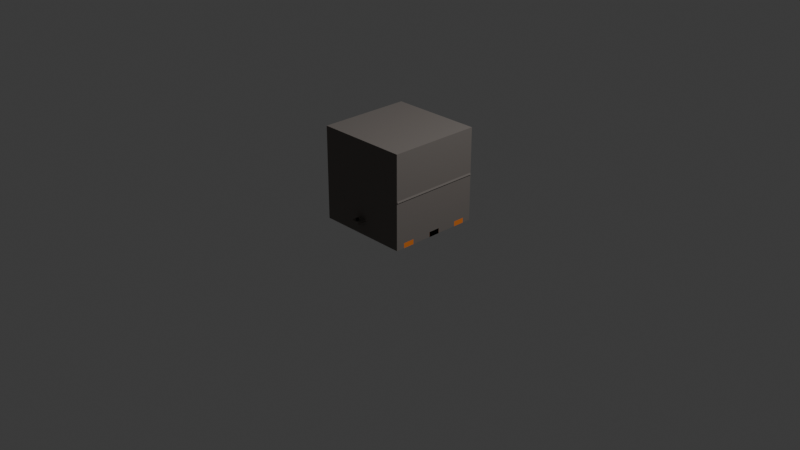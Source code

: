 # Source: vagao.blend  (saved by Blender 5.2.45; exported with 4.5.12 LTS)
import bpy
from mathutils import Matrix  # noqa: F401  (used for matrix-valued properties, if any)

bpy.ops.wm.read_factory_settings(use_empty=True)
scene = bpy.context.scene
scene.name = 'Scene'

# ---- collections
col_collection = bpy.data.collections.new('Collection'); scene.collection.children.link(col_collection)

# ---- materials (node trees are filled in below, after node groups)
mat_metal2 = bpy.data.materials.new('Metal2')
mat_metal2.alpha_threshold = 0.0
mat_metal2.use_backface_culling_lightprobe_volume = False
mat_metal2.roughness = 0.5
mat_metal2.line_color = (0.0, 0.0, 0.0, 1.0)
mat_metal = bpy.data.materials.new('Metal')
mat_metal.alpha_threshold = 0.0
mat_metal.use_backface_culling_lightprobe_volume = False
mat_metal.roughness = 0.5
mat_metal.line_color = (0.0, 0.0, 0.0, 1.0)
mat_madeira = bpy.data.materials.new('Madeira')
mat_vag_o = bpy.data.materials.new('vagão')
mat_janela = bpy.data.materials.new('Janela')

# ---- material node trees
mat_metal2.use_nodes = True; mat_metal2.node_tree.nodes.clear()
_N = mat_metal2.node_tree.nodes; _L = mat_metal2.node_tree.links
n0 = _N.new('ShaderNodeOutputMaterial'); n0.name = 'Material Output'; n0.location = (200, 100)
n1 = _N.new('ShaderNodeBsdfPrincipled'); n1.name = 'Principled BSDF'; n1.location = (-200, 100)
n1.inputs[0].default_value = (0.1836, 0.1629, 0.1496, 1.0)
n1.inputs[2].default_value = 1.0
n1.inputs[10].default_value = 0.005
_L.new(n1.outputs[0], n0.inputs[0])
n0.is_active_output = True
mat_metal.use_nodes = True; mat_metal.node_tree.nodes.clear()
_N = mat_metal.node_tree.nodes; _L = mat_metal.node_tree.links
n0 = _N.new('ShaderNodeOutputMaterial'); n0.name = 'Material Output'; n0.location = (200, 100)
n1 = _N.new('ShaderNodeBsdfPrincipled'); n1.name = 'Principled BSDF'; n1.location = (-200, 100)
n1.inputs[0].default_value = (0.02475, 0.02143, 0.02193, 1.0)
n1.inputs[2].default_value = 1.0
n1.inputs[10].default_value = 0.005
_L.new(n1.outputs[0], n0.inputs[0])
n0.is_active_output = True
mat_madeira.use_nodes = True; mat_madeira.node_tree.nodes.clear()
_N = mat_madeira.node_tree.nodes; _L = mat_madeira.node_tree.links
n0 = _N.new('ShaderNodeBsdfPrincipled'); n0.name = 'Principled BSDF'; n0.location = (-200, 100)
n0.inputs[0].default_value = (0.8, 0.2148, 0.02487, 1.0)
n0.inputs[2].default_value = 1.0
n0.inputs[10].default_value = 0.005
n1 = _N.new('ShaderNodeOutputMaterial'); n1.name = 'Material Output'; n1.location = (200, 100)
_L.new(n0.outputs[0], n1.inputs[0])
n1.is_active_output = True
mat_vag_o.use_nodes = True; mat_vag_o.node_tree.nodes.clear()
_N = mat_vag_o.node_tree.nodes; _L = mat_vag_o.node_tree.links
n0 = _N.new('ShaderNodeBsdfPrincipled'); n0.name = 'Principled BSDF'; n0.location = (-200, 100)
n0.inputs[0].default_value = (1.0, 1.0, 1.0, 1.0)
n0.inputs[2].default_value = 1.0
n0.inputs[10].default_value = 0.005
n1 = _N.new('ShaderNodeOutputMaterial'); n1.name = 'Material Output'; n1.location = (200, 100)
_L.new(n0.outputs[0], n1.inputs[0])
n1.is_active_output = True
mat_janela.use_nodes = True; mat_janela.node_tree.nodes.clear()
_N = mat_janela.node_tree.nodes; _L = mat_janela.node_tree.links
n0 = _N.new('ShaderNodeBsdfPrincipled'); n0.name = 'Principled BSDF'; n0.location = (-200, 100)
n0.inputs[0].default_value = (0.04432, 0.6164, 0.8, 1.0)
n0.inputs[2].default_value = 1.0
n0.inputs[10].default_value = 0.005
n1 = _N.new('ShaderNodeOutputMaterial'); n1.name = 'Material Output'; n1.location = (200, 100)
_L.new(n0.outputs[0], n1.inputs[0])
n1.is_active_output = True

# ---- world
world_world = bpy.data.worlds.new('World'); scene.world = world_world
world_world.use_nodes = True; world_world.node_tree.nodes.clear()
_N = world_world.node_tree.nodes; _L = world_world.node_tree.links
n0 = _N.new('ShaderNodeOutputWorld'); n0.name = 'World Output'; n0.location = (200, 100)
n1 = _N.new('ShaderNodeBackground'); n1.name = 'Background'; n1.location = (-200, 100)
n1.inputs[0].default_value = (0.05088, 0.05088, 0.05088, 1.0)
_L.new(n1.outputs[0], n0.inputs[0])
n0.is_active_output = True
world_world.color = (0.05088, 0.05088, 0.05088)
world_world.sun_shadow_jitter_overblur = 0.0

# ---- cameras
cam_camera = bpy.data.cameras.new('Camera')
cam_camera.clip_end = 100.0
cam_camera.ortho_scale = 7.314

# ---- lights
light_light = bpy.data.lights.new('Light', 'POINT')
light_light.energy = 1000.0
light_light.shadow_soft_size = 0.1

# ---- meshes
me_cube = bpy.data.meshes.new('Cube')
me_cube.from_pydata([(1.0, 1.0, 1.0), (1.0, 1.0, -1.0), (1.0, -1.0, 1.0), (1.0, -1.0, -1.0), (-1.0, 1.0, 1.0), (-1.0, 1.0, -1.0), (-1.0, -1.0, 1.0), (-1.0, -1.0, -1.0)], [], [(0, 4, 6, 2), (3, 2, 6, 7), (7, 6, 4, 5), (5, 1, 3, 7), (1, 0, 2, 3), (5, 4, 0, 1)])
_uv = me_cube.uv_layers.new(name='UVMap')
_uv.uv.foreach_set('vector', [0.625, 0.5, 0.875, 0.5, 0.875, 0.75, 0.625, 0.75, 0.375, 0.75, 0.625, 0.75, 0.625, 1.0, 0.375, 1.0, 0.375, 0.0, 0.625, 0.0, 0.625, 0.25, 0.375, 0.25, 0.125, 0.5, 0.375, 0.5, 0.375, 0.75, 0.125, 0.75, 0.375, 0.5, 0.625, 0.5, 0.625, 0.75, 0.375, 0.75, 0.375, 0.25, 0.625, 0.25, 0.625, 0.5, 0.375, 0.5])
me_cube.materials.append(mat_metal2)
me_cube.use_mirror_vertex_groups = False
me_cube.update()
me_cube_001 = bpy.data.meshes.new('Cube.001')
me_cube_001.from_pydata([(1.951, 0.2525, 0.1995), (1.951, 0.2525, -0.005345), (1.951, -0.2499, 0.1995), (1.951, -0.2499, -0.005345), (0.0, -0.2499, -0.005345), (0.0, -0.2499, 0.1995), (0.0, 0.2525, -0.005345), (0.0, 0.2525, 0.1995), (1.788, -2.002, 0.5535), (1.788, -2.002, 0.1793), (1.306, -2.002, 0.5535), (1.306, -2.002, 0.1793), (1.306, 0.000639, 0.1793), (1.306, 0.000639, 0.5535), (1.788, 0.0006558, 0.1793), (1.788, 0.0006558, 0.5535), (1.951, -1.127, 0.1995), (1.951, -1.127, -0.005345), (1.951, -1.629, 0.1995), (1.951, -1.629, -0.005345), (0.0, -1.629, -0.005345), (0.0, -1.629, 0.1995), (0.0, -1.127, -0.005345), (0.0, -1.127, 0.1995)], [], [(0, 7, 5, 2), (3, 2, 5, 4), (1, 0, 2, 3), (6, 7, 0, 1), (4, 6, 1, 3), (8, 15, 13, 10), (11, 10, 13, 12), (9, 8, 10, 11), (14, 15, 8, 9), (12, 14, 9, 11), (16, 23, 21, 18), (19, 18, 21, 20), (17, 16, 18, 19), (22, 23, 16, 17), (20, 22, 17, 19)])
me_cube_001.polygons.foreach_set('material_index', [1, 1, 1, 1, 1, 0, 0, 0, 0, 0, 1, 1, 1, 1, 1])
_uv = me_cube_001.uv_layers.new(name='UVMap')
_uv.uv.foreach_set('vector', [0.625, 0.5, 0.75, 0.5, 0.75, 0.75, 0.625, 0.75, 0.375, 0.75, 0.625, 0.75, 0.625, 0.875, 0.375, 0.875, 0.375, 0.5, 0.625, 0.5, 0.625, 0.75, 0.375, 0.75, 0.375, 0.375, 0.625, 0.375, 0.625, 0.5, 0.375, 0.5, 0.25, 0.75, 0.25, 0.5, 0.375, 0.5, 0.375, 0.75, 0.625, 0.5, 0.75, 0.5, 0.75, 0.75, 0.625, 0.75, 0.375, 0.75, 0.625, 0.75, 0.625, 0.875, 0.375, 0.875, 0.375, 0.5, 0.625, 0.5, 0.625, 0.75, 0.375, 0.75, 0.375, 0.375, 0.625, 0.375, 0.625, 0.5, 0.375, 0.5, 0.25, 0.75, 0.25, 0.5, 0.375, 0.5, 0.375, 0.75, 0.625, 0.5, 0.75, 0.5, 0.75, 0.75, 0.625, 0.75, 0.375, 0.75, 0.625, 0.75, 0.625, 0.875, 0.375, 0.875, 0.375, 0.5, 0.625, 0.5, 0.625, 0.75, 0.375, 0.75, 0.375, 0.375, 0.625, 0.375, 0.625, 0.5, 0.375, 0.5, 0.25, 0.75, 0.25, 0.5, 0.375, 0.5, 0.375, 0.75])
me_cube_001.materials.append(mat_metal)
me_cube_001.materials.append(mat_madeira)
me_cube_001.use_mirror_vertex_groups = False
me_cube_001.update()
me_cube_002 = bpy.data.meshes.new('Cube.002')
me_cube_002.from_pydata([(1.0, 1.0, -0.9335), (0.0, 1.0, -0.9335), (0.0, 0.0, -0.9335), (1.0, 0.0, -0.9335), (0.006523, 1.007, -0.736), (0.0, 1.0, -0.8756), (0.9663, 1.007, -0.736), (0.9728, 1.0, -0.8756), (0.006523, 1.057, -0.736), (0.0, 1.076, -0.8756), (0.9663, 1.057, -0.736), (0.9728, 1.076, -0.8756), (0.9728, 1.0, -0.736), (0.0, 1.0, -0.736), (0.0, 1.076, -0.736), (0.9728, 1.076, -0.736), (0.0, 1.076, -0.63), (0.9728, 1.076, -0.63), (0.9728, 1.0, -0.63), (0.006523, 1.069, -0.63), (0.9663, 1.069, -0.63), (0.9663, 1.007, -0.63), (0.7584, 1.076, -0.8756), (0.5459, 1.076, -0.8756), (0.5459, 1.076, -0.63), (0.7584, 1.076, -0.63), (0.7584, 1.076, -0.736), (0.5459, 1.076, -0.736), (0.5701, 1.081, -0.736), (0.5647, 1.076, -0.736), (0.5692, 1.079, -0.736), (0.5679, 1.078, -0.736), (0.5664, 1.077, -0.736), (0.7396, 1.076, -0.736), (0.7342, 1.081, -0.736), (0.7379, 1.077, -0.736), (0.7364, 1.078, -0.736), (0.7352, 1.079, -0.736), (0.7342, 1.081, -0.8514), (0.7396, 1.076, -0.8568), (0.7352, 1.079, -0.8523), (0.7364, 1.078, -0.8536), (0.7379, 1.077, -0.8551), (0.5647, 1.076, -0.8568), (0.5701, 1.081, -0.8514), (0.5664, 1.077, -0.8551), (0.5679, 1.078, -0.8536), (0.5692, 1.079, -0.8523), (0.5701, 1.081, -0.6542), (0.5647, 1.076, -0.6488), (0.5692, 1.079, -0.6533), (0.5679, 1.078, -0.652), (0.5664, 1.077, -0.6505), (0.7396, 1.076, -0.6488), (0.7342, 1.081, -0.6542), (0.7379, 1.077, -0.6505), (0.7364, 1.078, -0.652), (0.7352, 1.079, -0.6533), (0.7288, 1.088, -0.846), (0.7342, 1.083, -0.8514), (0.7306, 1.087, -0.8477), (0.732, 1.086, -0.8492), (0.7333, 1.085, -0.8505), (0.5701, 1.083, -0.8514), (0.5755, 1.088, -0.846), (0.571, 1.085, -0.8505), (0.5723, 1.086, -0.8492), (0.5738, 1.087, -0.8477), (0.5755, 1.088, -0.6596), (0.5701, 1.083, -0.6542), (0.5738, 1.087, -0.6578), (0.5723, 1.086, -0.6564), (0.571, 1.085, -0.6551), (0.7342, 1.083, -0.6542), (0.7288, 1.088, -0.6596), (0.7333, 1.085, -0.6551), (0.732, 1.086, -0.6564), (0.7306, 1.087, -0.6578), (0.7342, 1.083, -0.736), (0.7288, 1.088, -0.736), (0.7333, 1.085, -0.736), (0.732, 1.086, -0.736), (0.7306, 1.087, -0.736), (0.5755, 1.088, -0.736), (0.5701, 1.083, -0.736), (0.5738, 1.087, -0.736), (0.5723, 1.086, -0.736), (0.571, 1.085, -0.736), (0.7156, 1.096, -0.8328), (0.721, 1.09, -0.8382), (0.7173, 1.095, -0.8345), (0.7188, 1.093, -0.836), (0.7201, 1.092, -0.8372), (0.5833, 1.09, -0.8382), (0.5887, 1.096, -0.8328), (0.5843, 1.092, -0.8372), (0.5855, 1.093, -0.836), (0.587, 1.095, -0.8345), (0.5887, 1.096, -0.6728), (0.5833, 1.09, -0.6674), (0.587, 1.095, -0.6711), (0.5855, 1.093, -0.6696), (0.5843, 1.092, -0.6683), (0.721, 1.09, -0.6674), (0.7156, 1.096, -0.6728), (0.7201, 1.092, -0.6683), (0.7188, 1.093, -0.6696), (0.7173, 1.095, -0.6711), (0.721, 1.09, -0.736), (0.7156, 1.096, -0.736), (0.7201, 1.092, -0.736), (0.7188, 1.093, -0.736), (0.7173, 1.095, -0.736), (0.5887, 1.096, -0.736), (0.5833, 1.09, -0.736), (0.587, 1.095, -0.736), (0.5855, 1.093, -0.736), (0.5843, 1.092, -0.736), (0.721, 1.089, -0.8382), (0.7222, 1.088, -0.8394), (0.7212, 1.089, -0.8384), (0.7215, 1.089, -0.8387), (0.7218, 1.088, -0.839), (0.5821, 1.088, -0.8394), (0.5833, 1.089, -0.8382), (0.5825, 1.088, -0.839), (0.5828, 1.089, -0.8387), (0.5831, 1.089, -0.8384), (0.5833, 1.089, -0.6674), (0.5821, 1.088, -0.6662), (0.5831, 1.089, -0.6672), (0.5828, 1.089, -0.6669), (0.5825, 1.088, -0.6666), (0.7222, 1.088, -0.6662), (0.721, 1.089, -0.6674), (0.7218, 1.088, -0.6666), (0.7215, 1.089, -0.6669), (0.7212, 1.089, -0.6672), (0.7222, 1.088, -0.736), (0.721, 1.089, -0.736), (0.7218, 1.088, -0.736), (0.7215, 1.089, -0.736), (0.7212, 1.089, -0.736), (0.5833, 1.089, -0.736), (0.5821, 1.088, -0.736), (0.5831, 1.089, -0.736), (0.5828, 1.089, -0.736), (0.5825, 1.088, -0.736), (0.09649, 1.0, -0.8756), (0.09649, 1.076, -0.8756), (0.09649, 1.0, -0.9335), (0.09649, 1.295, -0.9335), (0.0, 1.295, -0.9335), (0.0, 1.295, -0.8756), (0.09649, 1.295, -0.8756), (0.0, 1.261, -0.9016), (0.0, 1.261, -0.817), (0.006116, 1.261, -0.9016), (0.006116, 1.261, -0.817), (0.01234, 1.259, -0.9016), (0.01234, 1.259, -0.817), (0.01807, 1.255, -0.9016), (0.01807, 1.255, -0.817), (0.02309, 1.251, -0.9016), (0.02309, 1.251, -0.817), (0.02722, 1.246, -0.9016), (0.02722, 1.246, -0.817), (0.03028, 1.24, -0.9016), (0.03028, 1.24, -0.817), (0.03217, 1.233, -0.9016), (0.03217, 1.233, -0.817), (0.0328, 1.226, -0.9016), (0.0328, 1.226, -0.817), (0.03217, 1.22, -0.9016), (0.03217, 1.22, -0.817), (0.03028, 1.213, -0.9016), (0.03028, 1.213, -0.817), (0.02722, 1.207, -0.9016), (0.02722, 1.207, -0.817), (0.02309, 1.202, -0.9016), (0.02309, 1.202, -0.817), (0.01807, 1.198, -0.9016), (0.01807, 1.198, -0.817), (0.01234, 1.194, -0.9016), (0.01234, 1.194, -0.817), (0.006116, 1.192, -0.9016), (0.006116, 1.192, -0.817), (0.0, 1.192, -0.9016), (0.0, 1.192, -0.817), (1.0, 1.0, 0.04095), (1.0, 0.0, 0.04095), (0.0, 1.0, 0.04095), (0.0, 0.0, 0.005076), (0.0, 1.087, 0.9395), (0.0, 0.0, 0.9395), (-1.061, 1.087, 0.005076), (-1.061, 0.0, 0.005076), (-0.9516, 1.087, 0.3207), (-0.9516, 0.0, 0.3207), (-0.639, 1.087, 0.6459), (-0.639, 0.0, 0.6459), (-0.1713, 1.087, 0.8632), (-0.1713, 0.0, 0.8632), (0.0, 1.087, 0.005076), (1.0, 0.7075, -0.4513), (1.0, 0.7075, -0.02751), (1.0, 0.2925, -0.02751), (1.0, 0.2925, -0.4513), (0.9862, 0.2925, -0.02751), (0.9862, 0.2925, -0.4513), (0.9862, 0.7075, -0.02751), (0.9862, 0.7075, -0.4513)], [], [(204, 205, 210, 211), (148, 150, 151, 154), (3, 2, 1, 150, 0), (7, 148, 149, 23, 22, 11), (11, 22, 26, 15), (4, 6, 10, 8), (12, 7, 11, 15), (5, 13, 14, 9), (6, 4, 13, 12), (12, 15, 17, 18), (10, 6, 21, 20), (4, 8, 14, 13), (19, 20, 17, 25, 24, 16), (20, 21, 18, 17), (8, 10, 20, 19), (14, 8, 19, 16), (6, 12, 18, 21), (15, 26, 25, 17), (24, 27, 14, 16), (27, 23, 149, 9, 14), (39, 43, 45, 42), (42, 45, 46, 41), (41, 46, 47, 40), (40, 47, 44, 38), (49, 53, 55, 52), (52, 55, 56, 51), (51, 56, 57, 50), (50, 57, 54, 48), (53, 33, 35, 55), (55, 35, 36, 56), (56, 36, 37, 57), (57, 37, 34, 54), (48, 28, 30, 50), (50, 30, 31, 51), (51, 31, 32, 52), (52, 32, 29, 49), (33, 39, 42, 35), (35, 42, 41, 36), (36, 41, 40, 37), (37, 40, 38, 34), (28, 44, 47, 30), (30, 47, 46, 31), (31, 46, 45, 32), (32, 45, 43, 29), (59, 63, 65, 62), (62, 65, 66, 61), (61, 66, 67, 60), (60, 67, 64, 58), (69, 73, 75, 72), (72, 75, 76, 71), (71, 76, 77, 70), (70, 77, 74, 68), (73, 78, 80, 75), (75, 80, 81, 76), (76, 81, 82, 77), (77, 82, 79, 74), (68, 83, 85, 70), (70, 85, 86, 71), (71, 86, 87, 72), (72, 87, 84, 69), (78, 59, 62, 80), (80, 62, 61, 81), (81, 61, 60, 82), (82, 60, 58, 79), (83, 64, 67, 85), (85, 67, 66, 86), (86, 66, 65, 87), (87, 65, 63, 84), (89, 93, 95, 92), (92, 95, 96, 91), (91, 96, 97, 90), (90, 97, 94, 88), (99, 103, 105, 102), (102, 105, 106, 101), (101, 106, 107, 100), (100, 107, 104, 98), (103, 108, 110, 105), (105, 110, 111, 106), (106, 111, 112, 107), (107, 112, 109, 104), (98, 113, 115, 100), (100, 115, 116, 101), (101, 116, 117, 102), (102, 117, 114, 99), (108, 89, 92, 110), (110, 92, 91, 111), (111, 91, 90, 112), (112, 90, 88, 109), (113, 94, 97, 115), (115, 97, 96, 116), (116, 96, 95, 117), (117, 95, 93, 114), (28, 48, 69, 84), (29, 43, 23, 27), (49, 29, 27, 24), (44, 28, 84, 63), (54, 34, 78, 73), (33, 53, 25, 26), (34, 38, 59, 78), (39, 33, 26, 22), (38, 44, 63, 59), (43, 39, 22, 23), (48, 54, 73, 69), (53, 49, 24, 25), (109, 88, 94, 113, 98, 104), (119, 123, 125, 122), (122, 125, 126, 121), (121, 126, 127, 120), (120, 127, 124, 118), (129, 133, 135, 132), (132, 135, 136, 131), (131, 136, 137, 130), (130, 137, 134, 128), (133, 138, 140, 135), (135, 140, 141, 136), (136, 141, 142, 137), (137, 142, 139, 134), (128, 143, 145, 130), (130, 145, 146, 131), (131, 146, 147, 132), (132, 147, 144, 129), (138, 119, 122, 140), (140, 122, 121, 141), (141, 121, 120, 142), (142, 120, 118, 139), (143, 124, 127, 145), (145, 127, 126, 146), (146, 126, 125, 147), (147, 125, 123, 144), (118, 124, 93, 89), (119, 138, 79, 58), (123, 119, 58, 64), (139, 118, 89, 108), (124, 143, 114, 93), (144, 123, 64, 83), (128, 134, 103, 99), (129, 144, 83, 68), (133, 129, 68, 74), (143, 128, 99, 114), (134, 139, 108, 103), (138, 133, 74, 79), (149, 148, 5, 9), (150, 148, 7, 12, 13, 191, 189, 0), (152, 153, 154, 151), (150, 1, 152, 151), (1, 5, 153, 152), (5, 148, 154, 153), (155, 156, 158, 157), (157, 158, 160, 159), (159, 160, 162, 161), (161, 162, 164, 163), (163, 164, 166, 165), (165, 166, 168, 167), (167, 168, 170, 169), (169, 170, 172, 171), (171, 172, 174, 173), (173, 174, 176, 175), (175, 176, 178, 177), (177, 178, 180, 179), (179, 180, 182, 181), (181, 182, 184, 183), (183, 184, 186, 185), (185, 186, 188, 187), (158, 156, 188, 186, 184, 182, 180, 178, 176, 174, 172, 170, 168, 166, 164, 162, 160), (187, 155, 157, 159, 161, 163, 165, 167, 169, 171, 173, 175, 177, 179, 181, 183, 185), (193, 194, 192, 203), (196, 192, 194, 202, 200, 198), (203, 192, 196, 195), (195, 196, 198, 197), (197, 198, 200, 199), (199, 200, 202, 201), (201, 202, 194, 193), (193, 203, 195, 197, 199, 201), (0, 189, 205, 204), (189, 190, 206, 205), (190, 3, 207, 206), (3, 0, 204, 207), (211, 210, 208, 209), (206, 207, 209, 208), (207, 204, 211, 209), (205, 206, 208, 210)])
me_cube_002.polygons.foreach_set('material_index', [0, 1, 1, 1, 1, 1, 1, 0, 1, 1, 1, 1, 1, 1, 1, 1, 1, 1, 1, 1, 1, 1, 1, 1, 1, 1, 1, 1, 1, 1, 1, 1, 1, 1, 1, 1, 1, 1, 1, 1, 1, 1, 1, 1, 1, 1, 1, 1, 1, 1, 1, 1, 1, 1, 1, 1, 1, 1, 1, 1, 1, 1, 1, 1, 1, 1, 1, 1, 1, 1, 1, 1, 1, 1, 1, 1, 1, 1, 1, 1, 1, 1, 1, 1, 1, 1, 1, 1, 1, 1, 1, 1, 1, 1, 1, 1, 1, 1, 1, 1, 1, 1, 1, 1, 2, 1, 1, 1, 1, 1, 1, 1, 1, 1, 1, 1, 1, 1, 1, 1, 1, 1, 1, 1, 1, 1, 1, 1, 1, 1, 1, 1, 1, 1, 1, 1, 1, 1, 1, 1, 1, 0, 0, 1, 1, 0, 1, 2, 2, 2, 2, 2, 2, 2, 2, 2, 2, 2, 2, 2, 2, 2, 2, 2, 0, 1, 0, 1, 1, 1, 1, 1, 1, 0, 0, 0, 0, 3, 0, 0, 0])
_uv = me_cube_002.uv_layers.new(name='UVMap')
_uv.uv.foreach_set('vector', [0.3983, 0.5138, 0.5574, 0.5138, 0.5574, 0.5138, 0.3983, 0.5138, 0.3822, 0.3773, 0.375, 0.3871, 0.375, 0.3871, 0.3822, 0.3773, 0.375, 0.625, 0.25, 0.625, 0.25, 0.5, 0.2621, 0.5, 0.375, 0.5, 0.3822, 0.3984, 0.3822, 0.3773, 0.3822, 0.3773, 0.3822, 0.3881, 0.3822, 0.3932, 0.3822, 0.3984, 0.3822, 0.3984, 0.3822, 0.3932, 0.3997, 0.3932, 0.3997, 0.3984, 0.3997, 0.3752, 0.3997, 0.3983, 0.3997, 0.3983, 0.3997, 0.3752, 0.3997, 0.3984, 0.3822, 0.3984, 0.3822, 0.3984, 0.3997, 0.3984, 0.0, 0.0, 0.0, 0.0, 0.0, 0.0, 0.0, 0.0, 0.3997, 0.3983, 0.3997, 0.3752, 0.3997, 0.375, 0.3997, 0.3984, 0.3997, 0.3984, 0.3997, 0.3984, 0.3997, 0.3984, 0.3997, 0.3984, 0.3997, 0.3983, 0.3997, 0.3983, 0.3997, 0.3983, 0.3997, 0.3983, 0.3997, 0.3752, 0.3997, 0.3752, 0.3997, 0.375, 0.3997, 0.375, 0.3997, 0.3752, 0.3997, 0.3983, 0.3997, 0.3984, 0.3997, 0.3932, 0.3997, 0.3881, 0.3997, 0.375, 0.3997, 0.3983, 0.3997, 0.3983, 0.3997, 0.3984, 0.3997, 0.3984, 0.3997, 0.3752, 0.3997, 0.3983, 0.3997, 0.3983, 0.3997, 0.3752, 0.3997, 0.375, 0.3997, 0.3752, 0.3997, 0.3752, 0.3997, 0.375, 0.3997, 0.3983, 0.3997, 0.3984, 0.3997, 0.3984, 0.3997, 0.3983, 0.3997, 0.3984, 0.3997, 0.3932, 0.3997, 0.3932, 0.3997, 0.3984, 0.3997, 0.3881, 0.3997, 0.3881, 0.3997, 0.375, 0.3997, 0.375, 0.3997, 0.3881, 0.3822, 0.3881, 0.3822, 0.3773, 0.3822, 0.375, 0.3997, 0.375, 0.3843, 0.3928, 0.3843, 0.3886, 0.3845, 0.3886, 0.3845, 0.3928, 0.3845, 0.3928, 0.3845, 0.3886, 0.3849, 0.3887, 0.3849, 0.3927, 0.3849, 0.3927, 0.3849, 0.3887, 0.3848, 0.3887, 0.3848, 0.3927, 0.3848, 0.3927, 0.3848, 0.3887, 0.3849, 0.3887, 0.3849, 0.3927, 0.3993, 0.3886, 0.3993, 0.3928, 0.3992, 0.3928, 0.3992, 0.3886, 0.3992, 0.3886, 0.3992, 0.3928, 0.3991, 0.3927, 0.3991, 0.3887, 0.3991, 0.3887, 0.3991, 0.3927, 0.3992, 0.3927, 0.3992, 0.3887, 0.3992, 0.3887, 0.3992, 0.3927, 0.3991, 0.3927, 0.3991, 0.3887, 0.3993, 0.3928, 0.3978, 0.3928, 0.3977, 0.3928, 0.3992, 0.3928, 0.3992, 0.3928, 0.3977, 0.3928, 0.3973, 0.3927, 0.3991, 0.3927, 0.3991, 0.3927, 0.3973, 0.3927, 0.3973, 0.3927, 0.3992, 0.3927, 0.3992, 0.3927, 0.3973, 0.3927, 0.3973, 0.3927, 0.3991, 0.3927, 0.3991, 0.3887, 0.3973, 0.3887, 0.3973, 0.3887, 0.3992, 0.3887, 0.3992, 0.3887, 0.3973, 0.3887, 0.3973, 0.3887, 0.3991, 0.3887, 0.3991, 0.3887, 0.3973, 0.3887, 0.3977, 0.3886, 0.3992, 0.3886, 0.3992, 0.3886, 0.3977, 0.3886, 0.3978, 0.3886, 0.3993, 0.3886, 0.3978, 0.3928, 0.3843, 0.3928, 0.3845, 0.3928, 0.3977, 0.3928, 0.3977, 0.3928, 0.3845, 0.3928, 0.3849, 0.3927, 0.3973, 0.3927, 0.3973, 0.3927, 0.3849, 0.3927, 0.3848, 0.3927, 0.3973, 0.3927, 0.3973, 0.3927, 0.3848, 0.3927, 0.3849, 0.3927, 0.3973, 0.3927, 0.3973, 0.3887, 0.3849, 0.3887, 0.3848, 0.3887, 0.3973, 0.3887, 0.3973, 0.3887, 0.3848, 0.3887, 0.3849, 0.3887, 0.3973, 0.3887, 0.3973, 0.3887, 0.3849, 0.3887, 0.3845, 0.3886, 0.3977, 0.3886, 0.3977, 0.3886, 0.3845, 0.3886, 0.3843, 0.3886, 0.3978, 0.3886, 0.3849, 0.3927, 0.3849, 0.3887, 0.3849, 0.3887, 0.3849, 0.3927, 0.3849, 0.3927, 0.3849, 0.3887, 0.385, 0.3887, 0.385, 0.3926, 0.385, 0.3926, 0.385, 0.3887, 0.3852, 0.3888, 0.3852, 0.3926, 0.3852, 0.3926, 0.3852, 0.3888, 0.3854, 0.3888, 0.3854, 0.3925, 0.3991, 0.3887, 0.3991, 0.3927, 0.3991, 0.3927, 0.3991, 0.3887, 0.3991, 0.3887, 0.3991, 0.3927, 0.3991, 0.3926, 0.3991, 0.3887, 0.3991, 0.3887, 0.3991, 0.3926, 0.399, 0.3926, 0.399, 0.3888, 0.399, 0.3888, 0.399, 0.3926, 0.3989, 0.3925, 0.3989, 0.3888, 0.3991, 0.3927, 0.3973, 0.3927, 0.3973, 0.3927, 0.3991, 0.3927, 0.3991, 0.3927, 0.3973, 0.3927, 0.3973, 0.3927, 0.3991, 0.3926, 0.3991, 0.3926, 0.3973, 0.3927, 0.397, 0.3926, 0.399, 0.3926, 0.399, 0.3926, 0.397, 0.3926, 0.3969, 0.3925, 0.3989, 0.3925, 0.3989, 0.3888, 0.3969, 0.3888, 0.397, 0.3888, 0.399, 0.3888, 0.399, 0.3888, 0.397, 0.3888, 0.3973, 0.3887, 0.3991, 0.3887, 0.3991, 0.3887, 0.3973, 0.3887, 0.3973, 0.3887, 0.3991, 0.3887, 0.3991, 0.3887, 0.3973, 0.3887, 0.3973, 0.3887, 0.3991, 0.3887, 0.3973, 0.3927, 0.3849, 0.3927, 0.3849, 0.3927, 0.3973, 0.3927, 0.3973, 0.3927, 0.3849, 0.3927, 0.385, 0.3926, 0.3973, 0.3927, 0.3973, 0.3927, 0.385, 0.3926, 0.3852, 0.3926, 0.397, 0.3926, 0.397, 0.3926, 0.3852, 0.3926, 0.3854, 0.3925, 0.3969, 0.3925, 0.3969, 0.3888, 0.3854, 0.3888, 0.3852, 0.3888, 0.397, 0.3888, 0.397, 0.3888, 0.3852, 0.3888, 0.385, 0.3887, 0.3973, 0.3887, 0.3973, 0.3887, 0.385, 0.3887, 0.3849, 0.3887, 0.3973, 0.3887, 0.3973, 0.3887, 0.3849, 0.3887, 0.3849, 0.3887, 0.3973, 0.3887, 0.3862, 0.3924, 0.3862, 0.389, 0.3862, 0.389, 0.3862, 0.3923, 0.3862, 0.3923, 0.3862, 0.389, 0.3863, 0.3891, 0.3863, 0.3923, 0.3863, 0.3923, 0.3863, 0.3891, 0.3865, 0.3891, 0.3865, 0.3923, 0.3865, 0.3923, 0.3865, 0.3891, 0.3867, 0.3892, 0.3867, 0.3922, 0.3987, 0.389, 0.3987, 0.3924, 0.3986, 0.3923, 0.3986, 0.389, 0.3986, 0.389, 0.3986, 0.3923, 0.3986, 0.3923, 0.3986, 0.3891, 0.3986, 0.3891, 0.3986, 0.3923, 0.3985, 0.3923, 0.3985, 0.3891, 0.3985, 0.3891, 0.3985, 0.3923, 0.3984, 0.3922, 0.3984, 0.3892, 0.3987, 0.3924, 0.3963, 0.3924, 0.3963, 0.3924, 0.3986, 0.3923, 0.3986, 0.3923, 0.3963, 0.3924, 0.3963, 0.3924, 0.3986, 0.3923, 0.3986, 0.3923, 0.3963, 0.3924, 0.3961, 0.3923, 0.3985, 0.3923, 0.3985, 0.3923, 0.3961, 0.3923, 0.396, 0.3922, 0.3984, 0.3922, 0.3984, 0.3892, 0.396, 0.3892, 0.3961, 0.3891, 0.3985, 0.3891, 0.3985, 0.3891, 0.3961, 0.3891, 0.3963, 0.389, 0.3986, 0.3891, 0.3986, 0.3891, 0.3963, 0.389, 0.3963, 0.389, 0.3986, 0.389, 0.3986, 0.389, 0.3963, 0.389, 0.3963, 0.389, 0.3987, 0.389, 0.3963, 0.3924, 0.3862, 0.3924, 0.3862, 0.3923, 0.3963, 0.3924, 0.3963, 0.3924, 0.3862, 0.3923, 0.3863, 0.3923, 0.3963, 0.3924, 0.3963, 0.3924, 0.3863, 0.3923, 0.3865, 0.3923, 0.3961, 0.3923, 0.3961, 0.3923, 0.3865, 0.3923, 0.3867, 0.3922, 0.396, 0.3922, 0.396, 0.3892, 0.3867, 0.3892, 0.3865, 0.3891, 0.3961, 0.3891, 0.3961, 0.3891, 0.3865, 0.3891, 0.3863, 0.3891, 0.3963, 0.389, 0.3963, 0.389, 0.3863, 0.3891, 0.3862, 0.389, 0.3963, 0.389, 0.3963, 0.389, 0.3862, 0.389, 0.3862, 0.389, 0.3963, 0.389, 0.3973, 0.3887, 0.3991, 0.3887, 0.3991, 0.3887, 0.3973, 0.3887, 0.3978, 0.3886, 0.3843, 0.3886, 0.3822, 0.3881, 0.3997, 0.3881, 0.3993, 0.3886, 0.3978, 0.3886, 0.3997, 0.3881, 0.3997, 0.3881, 0.3849, 0.3887, 0.3973, 0.3887, 0.3973, 0.3887, 0.3849, 0.3887, 0.3991, 0.3927, 0.3973, 0.3927, 0.3973, 0.3927, 0.3991, 0.3927, 0.3978, 0.3928, 0.3993, 0.3928, 0.3997, 0.3932, 0.3997, 0.3932, 0.3973, 0.3927, 0.3849, 0.3927, 0.3849, 0.3927, 0.3973, 0.3927, 0.3843, 0.3928, 0.3978, 0.3928, 0.3997, 0.3932, 0.3822, 0.3932, 0.3849, 0.3927, 0.3849, 0.3887, 0.3849, 0.3887, 0.3849, 0.3927, 0.3843, 0.3886, 0.3843, 0.3928, 0.3822, 0.3932, 0.3822, 0.3881, 0.3991, 0.3887, 0.3991, 0.3927, 0.3991, 0.3927, 0.3991, 0.3887, 0.3993, 0.3928, 0.3993, 0.3886, 0.3997, 0.3881, 0.3997, 0.3932, 0.396, 0.3922, 0.3867, 0.3922, 0.3867, 0.3892, 0.396, 0.3892, 0.3984, 0.3892, 0.3984, 0.3922, 0.3861, 0.3924, 0.3861, 0.389, 0.3861, 0.389, 0.3861, 0.3924, 0.3861, 0.3924, 0.3861, 0.389, 0.3862, 0.389, 0.3862, 0.3924, 0.3862, 0.3924, 0.3862, 0.389, 0.3862, 0.389, 0.3862, 0.3924, 0.3862, 0.3924, 0.3862, 0.389, 0.3862, 0.389, 0.3862, 0.3924, 0.3987, 0.389, 0.3987, 0.3924, 0.3987, 0.3924, 0.3987, 0.389, 0.3987, 0.389, 0.3987, 0.3924, 0.3987, 0.3924, 0.3987, 0.389, 0.3987, 0.389, 0.3987, 0.3924, 0.3987, 0.3924, 0.3987, 0.389, 0.3987, 0.389, 0.3987, 0.3924, 0.3987, 0.3924, 0.3987, 0.389, 0.3987, 0.3924, 0.3964, 0.3924, 0.3964, 0.3924, 0.3987, 0.3924, 0.3987, 0.3924, 0.3964, 0.3924, 0.3963, 0.3924, 0.3987, 0.3924, 0.3987, 0.3924, 0.3963, 0.3924, 0.3963, 0.3924, 0.3987, 0.3924, 0.3987, 0.3924, 0.3963, 0.3924, 0.3963, 0.3924, 0.3987, 0.3924, 0.3987, 0.389, 0.3963, 0.389, 0.3963, 0.389, 0.3987, 0.389, 0.3987, 0.389, 0.3963, 0.389, 0.3963, 0.389, 0.3987, 0.389, 0.3987, 0.389, 0.3963, 0.389, 0.3964, 0.389, 0.3987, 0.389, 0.3987, 0.389, 0.3964, 0.389, 0.3964, 0.389, 0.3987, 0.389, 0.3964, 0.3924, 0.3861, 0.3924, 0.3861, 0.3924, 0.3964, 0.3924, 0.3964, 0.3924, 0.3861, 0.3924, 0.3862, 0.3924, 0.3963, 0.3924, 0.3963, 0.3924, 0.3862, 0.3924, 0.3862, 0.3924, 0.3963, 0.3924, 0.3963, 0.3924, 0.3862, 0.3924, 0.3862, 0.3924, 0.3963, 0.3924, 0.3963, 0.389, 0.3862, 0.389, 0.3862, 0.389, 0.3963, 0.389, 0.3963, 0.389, 0.3862, 0.389, 0.3862, 0.389, 0.3963, 0.389, 0.3963, 0.389, 0.3862, 0.389, 0.3861, 0.389, 0.3964, 0.389, 0.3964, 0.389, 0.3861, 0.389, 0.3861, 0.389, 0.3964, 0.389, 0.3862, 0.3924, 0.3862, 0.389, 0.3862, 0.389, 0.3862, 0.3924, 0.3861, 0.3924, 0.3964, 0.3924, 0.3969, 0.3925, 0.3854, 0.3925, 0.3861, 0.389, 0.3861, 0.3924, 0.3854, 0.3925, 0.3854, 0.3888, 0.3963, 0.3924, 0.3862, 0.3924, 0.3862, 0.3924, 0.3963, 0.3924, 0.3862, 0.389, 0.3963, 0.389, 0.3963, 0.389, 0.3862, 0.389, 0.3964, 0.389, 0.3861, 0.389, 0.3854, 0.3888, 0.3969, 0.3888, 0.3987, 0.389, 0.3987, 0.3924, 0.3987, 0.3924, 0.3987, 0.389, 0.3987, 0.389, 0.3964, 0.389, 0.3969, 0.3888, 0.3989, 0.3888, 0.3987, 0.3924, 0.3987, 0.389, 0.3989, 0.3888, 0.3989, 0.3925, 0.3963, 0.389, 0.3987, 0.389, 0.3987, 0.389, 0.3963, 0.389, 0.3987, 0.3924, 0.3963, 0.3924, 0.3963, 0.3924, 0.3987, 0.3924, 0.3964, 0.3924, 0.3987, 0.3924, 0.3989, 0.3925, 0.3969, 0.3925, 0.3822, 0.3773, 0.3822, 0.3773, 0.3822, 0.375, 0.3822, 0.375, 0.375, 0.3871, 0.3822, 0.3773, 0.3822, 0.3984, 0.3997, 0.3984, 0.3997, 0.375, 0.5771, 0.375, 0.5807, 0.5, 0.375, 0.5, 0.375, 0.375, 0.3822, 0.375, 0.3822, 0.3773, 0.375, 0.3871, 0.2621, 0.5, 0.25, 0.5, 0.25, 0.5, 0.2621, 0.5, 0.0, 0.0, 0.0, 0.0, 0.0, 0.0, 0.0, 0.0, 0.3822, 0.375, 0.3822, 0.3773, 0.3822, 0.3773, 0.3822, 0.375, 1.0, 0.5, 1.0, 1.0, 0.9688, 1.0, 0.9688, 0.5, 0.9688, 0.5, 0.9688, 1.0, 0.9375, 1.0, 0.9375, 0.5, 0.9375, 0.5, 0.9375, 1.0, 0.9062, 1.0, 0.9062, 0.5, 0.9062, 0.5, 0.9062, 1.0, 0.875, 1.0, 0.875, 0.5, 0.875, 0.5, 0.875, 1.0, 0.8438, 1.0, 0.8438, 0.5, 0.8438, 0.5, 0.8438, 1.0, 0.8125, 1.0, 0.8125, 0.5, 0.8125, 0.5, 0.8125, 1.0, 0.7812, 1.0, 0.7812, 0.5, 0.7812, 0.5, 0.7812, 1.0, 0.75, 1.0, 0.75, 0.5, 0.75, 0.5, 0.75, 1.0, 0.7188, 1.0, 0.7188, 0.5, 0.7188, 0.5, 0.7188, 1.0, 0.6875, 1.0, 0.6875, 0.5, 0.6875, 0.5, 0.6875, 1.0, 0.6562, 1.0, 0.6562, 0.5, 0.6562, 0.5, 0.6562, 1.0, 0.625, 1.0, 0.625, 0.5, 0.625, 0.5, 0.625, 1.0, 0.5938, 1.0, 0.5938, 0.5, 0.5938, 0.5, 0.5938, 1.0, 0.5625, 1.0, 0.5625, 0.5, 0.5625, 0.5, 0.5625, 1.0, 0.5312, 1.0, 0.5312, 0.5, 0.5312, 0.5, 0.5312, 1.0, 0.5, 1.0, 0.5, 0.5, 0.2968, 0.4854, 0.25, 0.49, 0.25, 0.01, 0.2968, 0.01461, 0.3418, 0.02827, 0.3833, 0.05045, 0.4197, 0.08029, 0.4496, 0.1167, 0.4717, 0.1582, 0.4854, 0.2032, 0.49, 0.25, 0.4854, 0.2968, 0.4717, 0.3418, 0.4496, 0.3833, 0.4197, 0.4197, 0.3833, 0.4496, 0.3418, 0.4717, 0.75, 0.01, 0.75, 0.49, 0.7968, 0.4854, 0.8418, 0.4717, 0.8833, 0.4496, 0.9197, 0.4197, 0.9496, 0.3833, 0.9717, 0.3418, 0.9854, 0.2968, 0.99, 0.25, 0.9854, 0.2032, 0.9717, 0.1582, 0.9496, 0.1167, 0.9197, 0.08029, 0.8833, 0.05045, 0.8418, 0.02827, 0.7968, 0.01461, 0.75, 0.49, 0.25, 0.49, 0.25, 0.25, 0.75, 0.25, 0.01, 0.25, 0.25, 0.25, 0.25, 0.49, 0.1582, 0.4717, 0.08029, 0.4197, 0.02827, 0.3418, 0.75, 0.25, 0.25, 0.25, 0.25, 1.0, 0.51, 0.25, 0.25, 0.5, 0.25, 1.0, 0.1875, 1.0, 0.1875, 0.5, 0.1875, 0.5, 0.1875, 1.0, 0.125, 1.0, 0.125, 0.5, 0.125, 0.5, 0.125, 1.0, 0.0625, 1.0, 0.0625, 0.5, 0.0625, 0.5, 0.0625, 1.0, 0.0, 1.0, 0.0, 0.5, 0.75, 0.49, 0.75, 0.25, 0.51, 0.25, 0.5283, 0.3418, 0.5803, 0.4197, 0.6582, 0.4717, 0.375, 0.5, 0.5807, 0.5, 0.5574, 0.5138, 0.3983, 0.5138, 0.5807, 0.5, 0.5807, 0.625, 0.5574, 0.6112, 0.5574, 0.5138, 0.5807, 0.625, 0.375, 0.625, 0.3983, 0.6112, 0.5574, 0.6112, 0.375, 0.625, 0.375, 0.5, 0.3983, 0.5138, 0.3983, 0.6112, 0.3983, 0.5138, 0.5574, 0.5138, 0.5574, 0.6112, 0.3983, 0.6112, 0.5574, 0.6112, 0.3983, 0.6112, 0.3983, 0.6112, 0.5574, 0.6112, 0.3983, 0.6112, 0.3983, 0.5138, 0.3983, 0.5138, 0.3983, 0.6112, 0.5574, 0.5138, 0.5574, 0.6112, 0.5574, 0.6112, 0.5574, 0.5138])
me_cube_002.materials.append(mat_vag_o)
me_cube_002.materials.append(mat_metal2)
me_cube_002.materials.append(mat_metal)
me_cube_002.materials.append(mat_janela)
me_cube_002.update()

# ---- objects
ob_cube = bpy.data.objects.new('Cube', me_cube)
ob_light = bpy.data.objects.new('Light', light_light)
ob_camera = bpy.data.objects.new('Camera', cam_camera)
ob_trilho = bpy.data.objects.new('Trilho', me_cube_001)
ob_vagao = bpy.data.objects.new('vagao', me_cube_002)

# ---- transforms, parenting, visibility, modifiers, constraints
ob_cube.location = (0.0, 0.0, 0.5)
ob_cube.scale = (0.5, 0.5, 0.5)
ob_cube.lock_rotations_4d = False
ob_cube.empty_display_type = 'ARROWS'
ob_cube.display_type = 'WIRE'
ob_cube.lineart.crease_threshold = 0.0
ob_light.location = (4.076, 1.005, 5.904)
ob_light.rotation_euler = (0.6503, 0.05522, 1.866)
ob_light.lock_rotations_4d = False
ob_light.empty_display_type = 'ARROWS'
ob_light.color = (0.0, 0.0, 0.0, 0.0)
ob_light.lineart.crease_threshold = 0.0
ob_camera.location = (7.359, -6.926, 4.958)
ob_camera.rotation_euler = (1.109, 0.0, 0.8149)
ob_camera.lock_rotations_4d = False
ob_camera.empty_display_type = 'ARROWS'
ob_camera.color = (0.0, 0.0, 0.0, 0.0)
ob_camera.display_type = 'WIRE'
ob_camera.lineart.crease_threshold = 0.0
ob_trilho.location = (0.0, 0.0, 0.0)
ob_trilho.scale = (0.2563, 0.2497, 0.2673)
ob_trilho.lock_rotations_4d = False
ob_trilho.empty_display_type = 'ARROWS'
ob_trilho.lineart.crease_threshold = 0.0
_m = ob_trilho.modifiers.new('Mirror', 'MIRROR')
_m.use_axis = (True, True, False)
ob_vagao.location = (0.0, 0.0, 0.5)
ob_vagao.scale = (0.4786, 0.4559, 0.3753)
_m = ob_vagao.modifiers.new('Mirror', 'MIRROR')
_m.use_axis = (True, True, False)
_m.use_clip = True

# ---- collection membership
col_collection.objects.link(ob_cube)
col_collection.objects.link(ob_light)
col_collection.objects.link(ob_camera)
col_collection.objects.link(ob_trilho)
col_collection.objects.link(ob_vagao)

# ---- scene / render settings (as saved in the file)
scene.camera = ob_camera
scene.frame_start = 1; scene.frame_end = 250; scene.frame_set(1)
scene.render.engine = 'BLENDER_EEVEE_NEXT'
scene.render.bake_bias = 0.0
scene.render.bake_samples = 0
scene.render.compositor_device = 'GPU'
scene.eevee.use_volume_custom_range = False
scene.eevee.fast_gi_thickness_near = 0.1
scene.eevee.fast_gi_thickness_far = 0.0
scene.eevee.ray_tracing_options.screen_trace_thickness = 0.1
bpy.context.view_layer.update()
